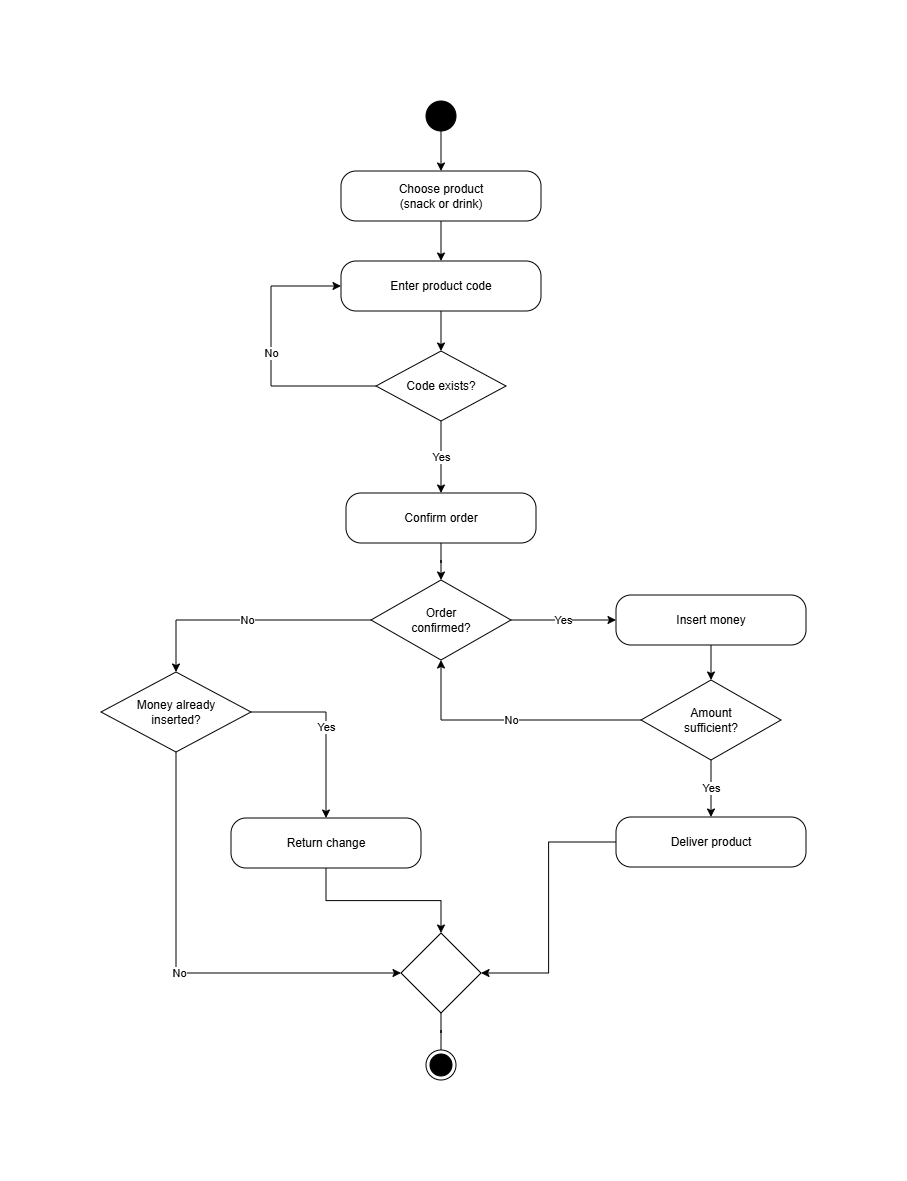

The diagram above was exported from draw.io. Its source (the exported page's mxGraphModel, read from the mxfile embedded in the PNG):
<mxGraphModel dx="1720" dy="1058" grid="1" gridSize="10" guides="1" tooltips="1" connect="1" arrows="1" fold="1" page="1" pageScale="1" pageWidth="827" pageHeight="1169" math="0" shadow="0">
  <root>
    <mxCell id="0" />
    <mxCell id="1" parent="0" />
    <mxCell id="WoVZwOtgA3rOQr-gndB7-1" parent="1" style="rounded=1;whiteSpace=wrap;html=1;arcSize=30;" value="Choose product&#10;(snack or drink)" vertex="1">
      <mxGeometry height="50" width="200" x="302" y="141" as="geometry" />
    </mxCell>
    <mxCell id="WoVZwOtgA3rOQr-gndB7-2" parent="1" style="rounded=1;whiteSpace=wrap;html=1;arcSize=30;" value="Enter product code" vertex="1">
      <mxGeometry height="50" width="200" x="302" y="231" as="geometry" />
    </mxCell>
    <mxCell id="WoVZwOtgA3rOQr-gndB7-3" parent="1" style="rhombus;whiteSpace=wrap;html=1;" value="Code exists?" vertex="1">
      <mxGeometry height="70" width="130" x="337" y="321" as="geometry" />
    </mxCell>
    <mxCell id="WoVZwOtgA3rOQr-gndB7-5" parent="1" style="rounded=1;whiteSpace=wrap;html=1;arcSize=30;" value="Insert money" vertex="1">
      <mxGeometry height="50" width="190" x="577" y="565" as="geometry" />
    </mxCell>
    <mxCell id="WoVZwOtgA3rOQr-gndB7-6" parent="1" style="rhombus;whiteSpace=wrap;html=1;" value="Amount&#10;sufficient?" vertex="1">
      <mxGeometry height="80" width="140" x="602" y="650" as="geometry" />
    </mxCell>
    <mxCell id="WoVZwOtgA3rOQr-gndB7-7" parent="1" style="rhombus;whiteSpace=wrap;html=1;" value="Order&#10;confirmed?" vertex="1">
      <mxGeometry height="80" width="140" x="332" y="550" as="geometry" />
    </mxCell>
    <mxCell id="WoVZwOtgA3rOQr-gndB7-8" parent="1" style="rounded=1;whiteSpace=wrap;html=1;arcSize=30;" value="Deliver product" vertex="1">
      <mxGeometry height="50" width="190" x="577" y="787" as="geometry" />
    </mxCell>
    <mxCell id="WoVZwOtgA3rOQr-gndB7-9" parent="1" style="rhombus;whiteSpace=wrap;html=1;" value="Money already&#10;inserted?" vertex="1">
      <mxGeometry height="80" width="150" x="62" y="642" as="geometry" />
    </mxCell>
    <mxCell id="WoVZwOtgA3rOQr-gndB7-10" parent="1" style="rounded=1;whiteSpace=wrap;html=1;arcSize=30;" value="Return change" vertex="1">
      <mxGeometry height="50" width="190" x="192" y="788" as="geometry" />
    </mxCell>
    <mxCell id="WoVZwOtgA3rOQr-gndB7-11" edge="1" parent="1" source="WoVZwOtgA3rOQr-gndB7-29" style="edgeStyle=orthogonalEdgeStyle;rounded=0;html=1;exitX=0.5;exitY=1;exitDx=0;exitDy=0;" target="WoVZwOtgA3rOQr-gndB7-1">
      <mxGeometry relative="1" as="geometry">
        <mxPoint x="387" y="101" as="sourcePoint" />
      </mxGeometry>
    </mxCell>
    <mxCell id="WoVZwOtgA3rOQr-gndB7-12" edge="1" parent="1" source="WoVZwOtgA3rOQr-gndB7-1" style="edgeStyle=orthogonalEdgeStyle;rounded=0;html=1;" target="WoVZwOtgA3rOQr-gndB7-2">
      <mxGeometry relative="1" as="geometry" />
    </mxCell>
    <mxCell id="WoVZwOtgA3rOQr-gndB7-13" edge="1" parent="1" source="WoVZwOtgA3rOQr-gndB7-2" style="edgeStyle=orthogonalEdgeStyle;rounded=0;html=1;" target="WoVZwOtgA3rOQr-gndB7-3">
      <mxGeometry relative="1" as="geometry" />
    </mxCell>
    <mxCell id="WoVZwOtgA3rOQr-gndB7-14" edge="1" parent="1" source="WoVZwOtgA3rOQr-gndB7-3" style="edgeStyle=orthogonalEdgeStyle;rounded=0;html=1;exitX=0;exitY=0.5;entryX=0;entryY=0.5;" target="WoVZwOtgA3rOQr-gndB7-2" value="No">
      <mxGeometry relative="1" as="geometry">
        <Array as="points">
          <mxPoint x="232" y="356" />
          <mxPoint x="232" y="256" />
        </Array>
      </mxGeometry>
    </mxCell>
    <mxCell id="WoVZwOtgA3rOQr-gndB7-15" edge="1" parent="1" source="WoVZwOtgA3rOQr-gndB7-3" style="edgeStyle=orthogonalEdgeStyle;rounded=0;html=1;entryX=0.5;entryY=0;entryDx=0;entryDy=0;" target="WoVZwOtgA3rOQr-gndB7-32" value="Yes">
      <mxGeometry relative="1" as="geometry">
        <mxPoint x="362" y="494" as="targetPoint" />
      </mxGeometry>
    </mxCell>
    <mxCell id="WoVZwOtgA3rOQr-gndB7-16" edge="1" parent="1" source="WoVZwOtgA3rOQr-gndB7-7" style="edgeStyle=orthogonalEdgeStyle;rounded=0;html=1;exitX=1;exitY=0.5;exitDx=0;exitDy=0;" target="WoVZwOtgA3rOQr-gndB7-5" value="Yes">
      <mxGeometry relative="1" as="geometry">
        <mxPoint x="502" y="590" as="sourcePoint" />
      </mxGeometry>
    </mxCell>
    <mxCell id="WoVZwOtgA3rOQr-gndB7-17" edge="1" parent="1" source="WoVZwOtgA3rOQr-gndB7-7" style="edgeStyle=orthogonalEdgeStyle;rounded=0;html=1;exitX=0;exitY=0.5;exitDx=0;exitDy=0;" target="WoVZwOtgA3rOQr-gndB7-9" value="No">
      <mxGeometry relative="1" as="geometry">
        <mxPoint x="292" y="590" as="sourcePoint" />
      </mxGeometry>
    </mxCell>
    <mxCell id="WoVZwOtgA3rOQr-gndB7-18" edge="1" parent="1" source="WoVZwOtgA3rOQr-gndB7-5" style="edgeStyle=orthogonalEdgeStyle;rounded=0;html=1;" target="WoVZwOtgA3rOQr-gndB7-6">
      <mxGeometry relative="1" as="geometry" />
    </mxCell>
    <mxCell id="WoVZwOtgA3rOQr-gndB7-19" edge="1" parent="1" source="WoVZwOtgA3rOQr-gndB7-6" style="edgeStyle=orthogonalEdgeStyle;rounded=0;html=1;exitX=0;exitY=0.5;entryX=0.5;entryY=1;entryDx=0;entryDy=0;" target="WoVZwOtgA3rOQr-gndB7-7" value="No">
      <mxGeometry relative="1" as="geometry">
        <Array as="points">
          <mxPoint x="402" y="690" />
        </Array>
        <mxPoint x="402" y="660" as="targetPoint" />
      </mxGeometry>
    </mxCell>
    <mxCell id="WoVZwOtgA3rOQr-gndB7-20" edge="1" parent="1" source="WoVZwOtgA3rOQr-gndB7-6" style="edgeStyle=orthogonalEdgeStyle;rounded=0;html=1;entryX=0.5;entryY=0;entryDx=0;entryDy=0;" target="WoVZwOtgA3rOQr-gndB7-8" value="Yes">
      <mxGeometry relative="1" as="geometry">
        <mxPoint x="707" y="750" as="targetPoint" />
      </mxGeometry>
    </mxCell>
    <mxCell id="WoVZwOtgA3rOQr-gndB7-23" edge="1" parent="1" source="WoVZwOtgA3rOQr-gndB7-8" style="edgeStyle=orthogonalEdgeStyle;rounded=0;html=1;entryX=1;entryY=0.5;entryDx=0;entryDy=0;" target="WoVZwOtgA3rOQr-gndB7-27">
      <mxGeometry relative="1" as="geometry">
        <mxPoint x="389" y="1010" as="targetPoint" />
      </mxGeometry>
    </mxCell>
    <mxCell id="WoVZwOtgA3rOQr-gndB7-24" edge="1" parent="1" source="WoVZwOtgA3rOQr-gndB7-9" style="edgeStyle=orthogonalEdgeStyle;rounded=0;html=1;exitX=1;exitY=0.5;exitDx=0;exitDy=0;" target="WoVZwOtgA3rOQr-gndB7-10" value="Yes">
      <mxGeometry relative="1" as="geometry" />
    </mxCell>
    <mxCell id="WoVZwOtgA3rOQr-gndB7-25" edge="1" parent="1" source="WoVZwOtgA3rOQr-gndB7-9" style="edgeStyle=orthogonalEdgeStyle;rounded=0;html=1;entryX=0;entryY=0.5;entryDx=0;entryDy=0;" target="WoVZwOtgA3rOQr-gndB7-27" value="No">
      <mxGeometry relative="1" as="geometry">
        <Array as="points">
          <mxPoint x="137" y="943" />
        </Array>
        <mxPoint x="389" y="1010" as="targetPoint" />
      </mxGeometry>
    </mxCell>
    <mxCell id="WoVZwOtgA3rOQr-gndB7-26" edge="1" parent="1" source="WoVZwOtgA3rOQr-gndB7-10" style="edgeStyle=orthogonalEdgeStyle;rounded=0;html=1;entryX=0.5;entryY=0;entryDx=0;entryDy=0;" target="WoVZwOtgA3rOQr-gndB7-27">
      <mxGeometry relative="1" as="geometry">
        <mxPoint x="389" y="1010" as="targetPoint" />
      </mxGeometry>
    </mxCell>
    <mxCell id="WoVZwOtgA3rOQr-gndB7-30" edge="1" parent="1" source="WoVZwOtgA3rOQr-gndB7-27" style="edgeStyle=orthogonalEdgeStyle;shape=connector;rounded=0;orthogonalLoop=1;jettySize=auto;html=1;entryX=0.5;entryY=0;entryDx=0;entryDy=0;strokeColor=default;align=center;verticalAlign=middle;fontFamily=Helvetica;fontSize=11;fontColor=default;labelBackgroundColor=default;endArrow=none;endFill=0;" target="WoVZwOtgA3rOQr-gndB7-28">
      <mxGeometry relative="1" as="geometry" />
    </mxCell>
    <mxCell id="WoVZwOtgA3rOQr-gndB7-27" parent="1" style="rhombus;whiteSpace=wrap;html=1;" value="" vertex="1">
      <mxGeometry height="80" width="80" x="362" y="903" as="geometry" />
    </mxCell>
    <mxCell id="WoVZwOtgA3rOQr-gndB7-28" parent="1" style="ellipse;html=1;shape=endState;fillColor=strokeColor;" value="" vertex="1">
      <mxGeometry height="30" width="30" x="387" y="1020" as="geometry" />
    </mxCell>
    <mxCell id="WoVZwOtgA3rOQr-gndB7-29" parent="1" style="ellipse;fillColor=strokeColor;html=1;" value="" vertex="1">
      <mxGeometry height="30" width="30" x="387" y="71" as="geometry" />
    </mxCell>
    <mxCell id="WoVZwOtgA3rOQr-gndB7-34" edge="1" parent="1" source="WoVZwOtgA3rOQr-gndB7-32" style="edgeStyle=orthogonalEdgeStyle;shape=connector;rounded=0;orthogonalLoop=1;jettySize=auto;html=1;entryX=0.5;entryY=0;entryDx=0;entryDy=0;strokeColor=default;align=center;verticalAlign=middle;fontFamily=Helvetica;fontSize=11;fontColor=default;labelBackgroundColor=default;endArrow=classic;endFill=1;" target="WoVZwOtgA3rOQr-gndB7-7">
      <mxGeometry relative="1" as="geometry" />
    </mxCell>
    <mxCell id="WoVZwOtgA3rOQr-gndB7-32" parent="1" style="rounded=1;whiteSpace=wrap;html=1;arcSize=30;" value="Confirm order" vertex="1">
      <mxGeometry height="50" width="190" x="307" y="463" as="geometry" />
    </mxCell>
  </root>
</mxGraphModel>